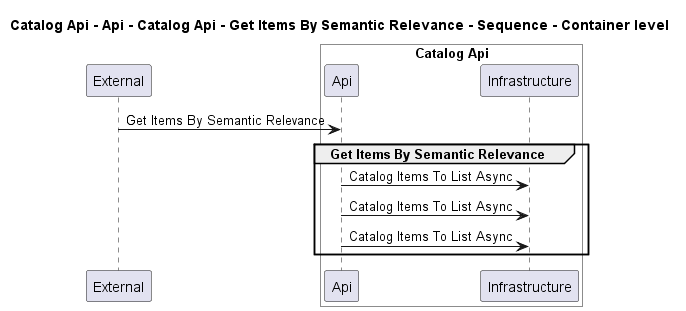

The diagram above was rendered by PlantUML. Its source (embedded in the PNG):
@startuml
!pragma layout smetana

title Catalog Api - Api - Catalog Api - Get Items By Semantic Relevance - Sequence - Container level

participant "External" as C4InterFlow.SoftwareSystems.ExternalSystem

box "Catalog Api" #White
    participant "Api" as dotnet.eShop.Architecture.SoftwareSystems.CatalogApi.Containers.Api
    participant "Infrastructure" as dotnet.eShop.Architecture.SoftwareSystems.CatalogApi.Containers.Infrastructure
end box


C4InterFlow.SoftwareSystems.ExternalSystem -> dotnet.eShop.Architecture.SoftwareSystems.CatalogApi.Containers.Api : Get Items By Semantic Relevance
group Get Items By Semantic Relevance
dotnet.eShop.Architecture.SoftwareSystems.CatalogApi.Containers.Api -> dotnet.eShop.Architecture.SoftwareSystems.CatalogApi.Containers.Infrastructure : Catalog Items To List Async
dotnet.eShop.Architecture.SoftwareSystems.CatalogApi.Containers.Api -> dotnet.eShop.Architecture.SoftwareSystems.CatalogApi.Containers.Infrastructure : Catalog Items To List Async
dotnet.eShop.Architecture.SoftwareSystems.CatalogApi.Containers.Api -> dotnet.eShop.Architecture.SoftwareSystems.CatalogApi.Containers.Infrastructure : Catalog Items To List Async
end


@enduml